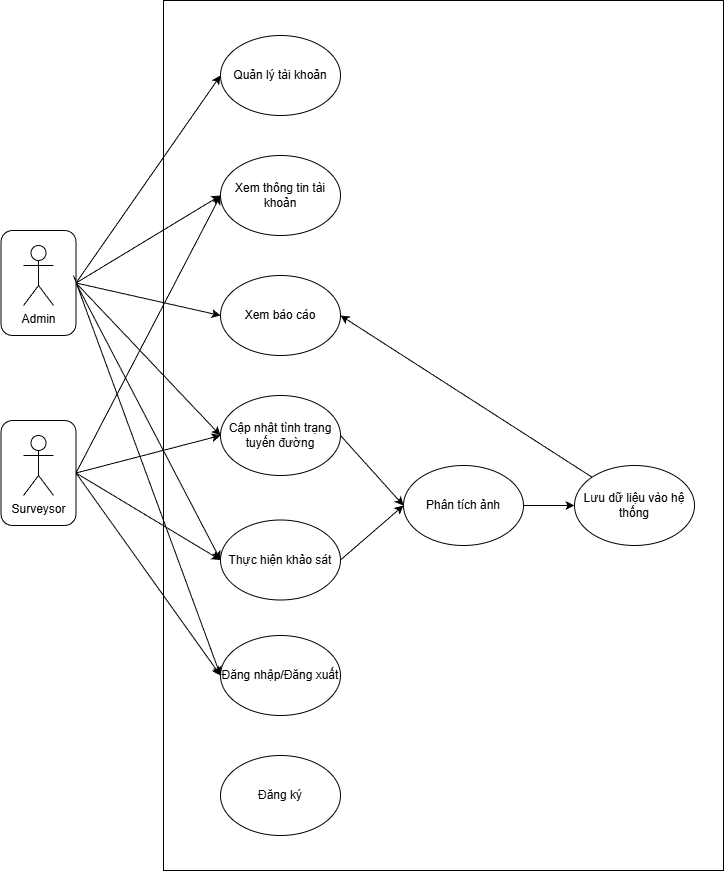

The diagram above was exported from draw.io. Its source (the exported page's mxGraphModel, read from the mxfile embedded in the PNG):
<mxGraphModel dx="1448" dy="1852" grid="1" gridSize="10" guides="1" tooltips="1" connect="1" arrows="1" fold="1" page="1" pageScale="1" pageWidth="827" pageHeight="1169" math="0" shadow="0">
  <root>
    <mxCell id="0" />
    <mxCell id="1" parent="0" />
    <mxCell id="cskLPDIcFxGujxFocmbj-14" parent="1" style="rounded=0;whiteSpace=wrap;html=1;" value="" vertex="1">
      <mxGeometry height="870" width="560" x="770" y="-125" as="geometry" />
    </mxCell>
    <mxCell id="cskLPDIcFxGujxFocmbj-5" parent="1" style="rounded=1;whiteSpace=wrap;html=1;" value="" vertex="1">
      <mxGeometry height="105" width="75" x="607.5" y="295" as="geometry" />
    </mxCell>
    <mxCell id="cskLPDIcFxGujxFocmbj-4" parent="1" style="rounded=1;whiteSpace=wrap;html=1;" value="" vertex="1">
      <mxGeometry height="105" width="75" x="607.5" y="105" as="geometry" />
    </mxCell>
    <mxCell id="zzQK2AqDzONmX2zj4-mL-10" parent="1" style="shape=umlActor;verticalLabelPosition=bottom;verticalAlign=top;html=1;outlineConnect=0;" value="Admin" vertex="1">
      <mxGeometry height="60" width="30" x="630" y="120" as="geometry" />
    </mxCell>
    <mxCell id="zzQK2AqDzONmX2zj4-mL-33" parent="1" style="ellipse;whiteSpace=wrap;html=1;" value="Quản lý tài khoản" vertex="1">
      <mxGeometry height="80" width="120" x="827" y="-90" as="geometry" />
    </mxCell>
    <mxCell id="cskLPDIcFxGujxFocmbj-2" parent="1" style="shape=umlActor;verticalLabelPosition=bottom;verticalAlign=top;html=1;outlineConnect=0;" value="Surveysor" vertex="1">
      <mxGeometry height="60" width="30" x="630" y="310" as="geometry" />
    </mxCell>
    <mxCell id="cskLPDIcFxGujxFocmbj-6" parent="1" style="ellipse;whiteSpace=wrap;html=1;" value="Xem thông tin tài khoản" vertex="1">
      <mxGeometry height="80" width="120" x="827" y="30" as="geometry" />
    </mxCell>
    <mxCell id="cskLPDIcFxGujxFocmbj-7" parent="1" style="ellipse;whiteSpace=wrap;html=1;" value="Xem báo cáo" vertex="1">
      <mxGeometry height="80" width="120" x="827" y="150" as="geometry" />
    </mxCell>
    <mxCell id="cskLPDIcFxGujxFocmbj-8" parent="1" style="ellipse;whiteSpace=wrap;html=1;" value="Cập nhật tình trạng tuyến đường" vertex="1">
      <mxGeometry height="80" width="120" x="827" y="270" as="geometry" />
    </mxCell>
    <mxCell id="cskLPDIcFxGujxFocmbj-9" parent="1" style="ellipse;whiteSpace=wrap;html=1;" value="Thực hiện khảo sát" vertex="1">
      <mxGeometry height="80" width="120" x="827" y="394.5" as="geometry" />
    </mxCell>
    <mxCell id="cskLPDIcFxGujxFocmbj-10" parent="1" style="ellipse;whiteSpace=wrap;html=1;" value="Đăng nhập/Đăng xuất" vertex="1">
      <mxGeometry height="80" width="120" x="827" y="510" as="geometry" />
    </mxCell>
    <mxCell id="cskLPDIcFxGujxFocmbj-11" parent="1" style="ellipse;whiteSpace=wrap;html=1;" value="Đăng ký" vertex="1">
      <mxGeometry height="80" width="120" x="827" y="630" as="geometry" />
    </mxCell>
    <mxCell id="cskLPDIcFxGujxFocmbj-16" edge="1" parent="1" source="cskLPDIcFxGujxFocmbj-4" style="endArrow=classic;html=1;rounded=0;exitX=1;exitY=0.5;exitDx=0;exitDy=0;entryX=0;entryY=0.5;entryDx=0;entryDy=0;" target="zzQK2AqDzONmX2zj4-mL-33" value="">
      <mxGeometry height="50" relative="1" width="50" as="geometry">
        <mxPoint x="1030" y="280" as="sourcePoint" />
        <mxPoint x="1080" y="230" as="targetPoint" />
      </mxGeometry>
    </mxCell>
    <mxCell id="cskLPDIcFxGujxFocmbj-17" edge="1" parent="1" source="cskLPDIcFxGujxFocmbj-4" style="endArrow=classic;html=1;rounded=0;exitX=1;exitY=0.5;exitDx=0;exitDy=0;entryX=0;entryY=0.5;entryDx=0;entryDy=0;" target="cskLPDIcFxGujxFocmbj-6" value="">
      <mxGeometry height="50" relative="1" width="50" as="geometry">
        <mxPoint x="693" y="167" as="sourcePoint" />
        <mxPoint x="837" y="-40" as="targetPoint" />
      </mxGeometry>
    </mxCell>
    <mxCell id="cskLPDIcFxGujxFocmbj-18" edge="1" parent="1" source="cskLPDIcFxGujxFocmbj-4" style="endArrow=classic;html=1;rounded=0;exitX=1;exitY=0.5;exitDx=0;exitDy=0;entryX=0;entryY=0.5;entryDx=0;entryDy=0;" target="cskLPDIcFxGujxFocmbj-7" value="">
      <mxGeometry height="50" relative="1" width="50" as="geometry">
        <mxPoint x="693" y="167" as="sourcePoint" />
        <mxPoint x="837" y="80" as="targetPoint" />
      </mxGeometry>
    </mxCell>
    <mxCell id="cskLPDIcFxGujxFocmbj-19" edge="1" parent="1" source="cskLPDIcFxGujxFocmbj-4" style="endArrow=classic;html=1;rounded=0;exitX=1;exitY=0.5;exitDx=0;exitDy=0;entryX=0;entryY=0.5;entryDx=0;entryDy=0;" target="cskLPDIcFxGujxFocmbj-8" value="">
      <mxGeometry height="50" relative="1" width="50" as="geometry">
        <mxPoint x="693" y="167" as="sourcePoint" />
        <mxPoint x="837" y="200" as="targetPoint" />
      </mxGeometry>
    </mxCell>
    <mxCell id="cskLPDIcFxGujxFocmbj-20" edge="1" parent="1" source="cskLPDIcFxGujxFocmbj-4" style="endArrow=classic;html=1;rounded=0;exitX=1;exitY=0.5;exitDx=0;exitDy=0;entryX=0;entryY=0.5;entryDx=0;entryDy=0;" target="cskLPDIcFxGujxFocmbj-9" value="">
      <mxGeometry height="50" relative="1" width="50" as="geometry">
        <mxPoint x="693" y="167" as="sourcePoint" />
        <mxPoint x="837" y="320" as="targetPoint" />
      </mxGeometry>
    </mxCell>
    <mxCell id="cskLPDIcFxGujxFocmbj-21" edge="1" parent="1" source="cskLPDIcFxGujxFocmbj-4" style="endArrow=classic;html=1;rounded=0;exitX=0.967;exitY=0.429;exitDx=0;exitDy=0;entryX=0;entryY=0.5;entryDx=0;entryDy=0;exitPerimeter=0;" target="cskLPDIcFxGujxFocmbj-10" value="">
      <mxGeometry height="50" relative="1" width="50" as="geometry">
        <mxPoint x="693" y="167" as="sourcePoint" />
        <mxPoint x="837" y="445" as="targetPoint" />
      </mxGeometry>
    </mxCell>
    <mxCell id="cskLPDIcFxGujxFocmbj-22" edge="1" parent="1" source="cskLPDIcFxGujxFocmbj-5" style="endArrow=classic;html=1;rounded=0;exitX=1;exitY=0.5;exitDx=0;exitDy=0;entryX=0;entryY=0.5;entryDx=0;entryDy=0;" target="cskLPDIcFxGujxFocmbj-6" value="">
      <mxGeometry height="50" relative="1" width="50" as="geometry">
        <mxPoint x="1030" y="280" as="sourcePoint" />
        <mxPoint x="1080" y="230" as="targetPoint" />
      </mxGeometry>
    </mxCell>
    <mxCell id="cskLPDIcFxGujxFocmbj-23" edge="1" parent="1" source="cskLPDIcFxGujxFocmbj-5" style="endArrow=classic;html=1;rounded=0;exitX=1;exitY=0.5;exitDx=0;exitDy=0;entryX=0;entryY=0.5;entryDx=0;entryDy=0;" target="cskLPDIcFxGujxFocmbj-8" value="">
      <mxGeometry height="50" relative="1" width="50" as="geometry">
        <mxPoint x="693" y="358" as="sourcePoint" />
        <mxPoint x="837" y="80" as="targetPoint" />
      </mxGeometry>
    </mxCell>
    <mxCell id="cskLPDIcFxGujxFocmbj-24" edge="1" parent="1" source="cskLPDIcFxGujxFocmbj-5" style="endArrow=classic;html=1;rounded=0;exitX=1;exitY=0.5;exitDx=0;exitDy=0;entryX=0;entryY=0.5;entryDx=0;entryDy=0;" target="cskLPDIcFxGujxFocmbj-9" value="">
      <mxGeometry height="50" relative="1" width="50" as="geometry">
        <mxPoint x="693" y="358" as="sourcePoint" />
        <mxPoint x="837" y="320" as="targetPoint" />
      </mxGeometry>
    </mxCell>
    <mxCell id="cskLPDIcFxGujxFocmbj-26" edge="1" parent="1" source="cskLPDIcFxGujxFocmbj-5" style="endArrow=classic;html=1;rounded=0;exitX=1;exitY=0.5;exitDx=0;exitDy=0;entryX=0;entryY=0.5;entryDx=0;entryDy=0;" target="cskLPDIcFxGujxFocmbj-10" value="">
      <mxGeometry height="50" relative="1" width="50" as="geometry">
        <mxPoint x="693" y="358" as="sourcePoint" />
        <mxPoint x="837" y="445" as="targetPoint" />
      </mxGeometry>
    </mxCell>
    <mxCell id="cskLPDIcFxGujxFocmbj-33" edge="1" parent="1" source="cskLPDIcFxGujxFocmbj-28" style="edgeStyle=orthogonalEdgeStyle;rounded=0;orthogonalLoop=1;jettySize=auto;html=1;entryX=0;entryY=0.5;entryDx=0;entryDy=0;" target="cskLPDIcFxGujxFocmbj-29">
      <mxGeometry relative="1" as="geometry" />
    </mxCell>
    <mxCell id="cskLPDIcFxGujxFocmbj-28" parent="1" style="ellipse;whiteSpace=wrap;html=1;" value="Phân tích ảnh" vertex="1">
      <mxGeometry height="80" width="120" x="1010" y="340" as="geometry" />
    </mxCell>
    <mxCell id="cskLPDIcFxGujxFocmbj-29" parent="1" style="ellipse;whiteSpace=wrap;html=1;" value="Lưu dữ liệu vào hệ thống" vertex="1">
      <mxGeometry height="80" width="120" x="1181" y="340" as="geometry" />
    </mxCell>
    <mxCell id="cskLPDIcFxGujxFocmbj-30" edge="1" parent="1" source="cskLPDIcFxGujxFocmbj-29" style="endArrow=classic;html=1;rounded=0;exitX=0;exitY=0;exitDx=0;exitDy=0;entryX=1;entryY=0.5;entryDx=0;entryDy=0;" target="cskLPDIcFxGujxFocmbj-7" value="">
      <mxGeometry height="50" relative="1" width="50" as="geometry">
        <mxPoint x="1030" y="280" as="sourcePoint" />
        <mxPoint x="1080" y="230" as="targetPoint" />
      </mxGeometry>
    </mxCell>
    <mxCell id="cskLPDIcFxGujxFocmbj-31" edge="1" parent="1" source="cskLPDIcFxGujxFocmbj-8" style="endArrow=classic;html=1;rounded=0;exitX=1;exitY=0.5;exitDx=0;exitDy=0;entryX=0;entryY=0.5;entryDx=0;entryDy=0;" target="cskLPDIcFxGujxFocmbj-28" value="">
      <mxGeometry height="50" relative="1" width="50" as="geometry">
        <mxPoint x="1030" y="280" as="sourcePoint" />
        <mxPoint x="1080" y="230" as="targetPoint" />
      </mxGeometry>
    </mxCell>
    <mxCell id="cskLPDIcFxGujxFocmbj-32" edge="1" parent="1" source="cskLPDIcFxGujxFocmbj-9" style="endArrow=classic;html=1;rounded=0;exitX=1;exitY=0.5;exitDx=0;exitDy=0;entryX=0;entryY=0.5;entryDx=0;entryDy=0;" target="cskLPDIcFxGujxFocmbj-28" value="">
      <mxGeometry height="50" relative="1" width="50" as="geometry">
        <mxPoint x="957" y="320" as="sourcePoint" />
        <mxPoint x="1020" y="390" as="targetPoint" />
      </mxGeometry>
    </mxCell>
  </root>
</mxGraphModel>